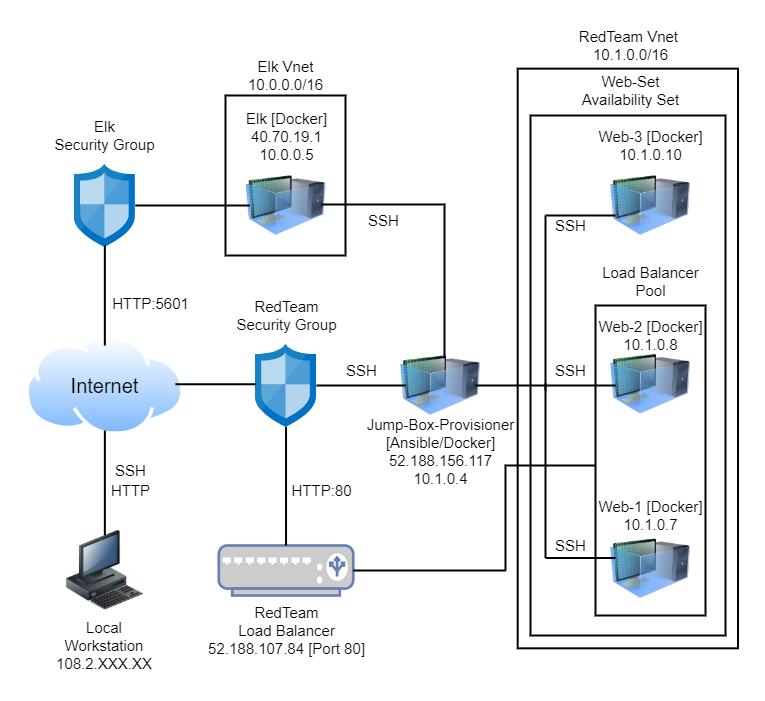

The diagram above was exported from draw.io. Its source (the exported page's mxGraphModel, read from the mxfile embedded in the PNG):
<mxGraphModel dx="780" dy="1184" grid="1" gridSize="10" guides="1" tooltips="1" connect="1" arrows="1" fold="1" page="1" pageScale="1" pageWidth="850" pageHeight="1100" background="#ffffff" math="0" shadow="0">
  <root>
    <mxCell id="0" />
    <mxCell id="1" parent="0" />
    <mxCell id="iMHs1c9SadKfqj04vsdX-65" value="" style="rounded=0;whiteSpace=wrap;html=1;fillColor=none;strokeWidth=2;" parent="1" vertex="1">
      <mxGeometry x="580" y="380" width="110" height="310" as="geometry" />
    </mxCell>
    <mxCell id="iMHs1c9SadKfqj04vsdX-42" value="" style="rounded=0;whiteSpace=wrap;html=1;fillColor=none;strokeWidth=2;" parent="1" vertex="1">
      <mxGeometry x="515" y="190" width="195" height="520" as="geometry" />
    </mxCell>
    <mxCell id="8LNaLykVeE2InFAy-GuH-1" value="" style="rounded=0;whiteSpace=wrap;html=1;fillColor=none;rotation=-90;strokeWidth=2;" vertex="1" parent="1">
      <mxGeometry x="322.5" y="322.82" width="579.69" height="220.32" as="geometry" />
    </mxCell>
    <mxCell id="8LNaLykVeE2InFAy-GuH-4" value="" style="rounded=0;whiteSpace=wrap;html=1;strokeWidth=2;fillColor=none;" vertex="1" parent="1">
      <mxGeometry x="210" y="170" width="120" height="160" as="geometry" />
    </mxCell>
    <mxCell id="iMHs1c9SadKfqj04vsdX-1" value="" style="aspect=fixed;perimeter=ellipsePerimeter;html=1;align=center;shadow=0;dashed=0;spacingTop=3;image;image=img/lib/active_directory/internet_cloud.svg;" parent="1" vertex="1">
      <mxGeometry x="10" y="410" width="158.72" height="100" as="geometry" />
    </mxCell>
    <mxCell id="iMHs1c9SadKfqj04vsdX-3" value="" style="aspect=fixed;html=1;points=[];align=center;image;fontSize=12;image=img/lib/mscae/Network_Security_Groups_Classic.svg;" parent="1" vertex="1">
      <mxGeometry x="240" y="418.75" width="61.05" height="82.5" as="geometry" />
    </mxCell>
    <mxCell id="iMHs1c9SadKfqj04vsdX-5" value="" style="fontColor=#0066CC;verticalAlign=top;verticalLabelPosition=bottom;labelPosition=center;align=center;html=1;outlineConnect=0;fillColor=#CCCCCC;strokeColor=#6881B3;gradientColor=none;gradientDirection=north;strokeWidth=2;shape=mxgraph.networks.load_balancer;" parent="1" vertex="1">
      <mxGeometry x="203.29" y="620" width="134.47" height="50" as="geometry" />
    </mxCell>
    <mxCell id="iMHs1c9SadKfqj04vsdX-10" value="" style="image;html=1;image=img/lib/clip_art/computers/Virtual_Machine_128x128.png" parent="1" vertex="1">
      <mxGeometry x="385" y="420" width="80" height="80" as="geometry" />
    </mxCell>
    <mxCell id="iMHs1c9SadKfqj04vsdX-11" value="" style="image;html=1;image=img/lib/clip_art/computers/Virtual_Machine_128x128.png" parent="1" vertex="1">
      <mxGeometry x="595" y="240" width="80" height="80" as="geometry" />
    </mxCell>
    <mxCell id="iMHs1c9SadKfqj04vsdX-12" value="" style="image;html=1;image=img/lib/clip_art/computers/Virtual_Machine_128x128.png" parent="1" vertex="1">
      <mxGeometry x="595" y="418.75" width="80" height="80" as="geometry" />
    </mxCell>
    <mxCell id="iMHs1c9SadKfqj04vsdX-13" value="" style="image;html=1;image=img/lib/clip_art/computers/Virtual_Machine_128x128.png" parent="1" vertex="1">
      <mxGeometry x="595" y="603.13" width="80" height="80" as="geometry" />
    </mxCell>
    <mxCell id="iMHs1c9SadKfqj04vsdX-40" value="" style="line;strokeWidth=2;direction=south;html=1;fillColor=none;" parent="1" vertex="1">
      <mxGeometry x="79.36" y="505" width="20" height="105" as="geometry" />
    </mxCell>
    <mxCell id="iMHs1c9SadKfqj04vsdX-41" value="" style="line;strokeWidth=2;html=1;fillColor=none;" parent="1" vertex="1">
      <mxGeometry x="160" y="453.75" width="80" height="10" as="geometry" />
    </mxCell>
    <mxCell id="iMHs1c9SadKfqj04vsdX-45" value="&lt;font style=&quot;font-size: 20px&quot;&gt;Internet&lt;/font&gt;" style="text;html=1;resizable=0;autosize=1;align=center;verticalAlign=middle;points=[];fillColor=none;strokeColor=none;rounded=0;" parent="1" vertex="1">
      <mxGeometry x="49.360000000000014" y="450" width="80" height="20" as="geometry" />
    </mxCell>
    <mxCell id="iMHs1c9SadKfqj04vsdX-46" value="&lt;font style=&quot;font-size: 15px&quot;&gt;Local Workstation&lt;br&gt;108.2.XXX.XX&lt;br&gt;&lt;/font&gt;" style="whiteSpace=wrap;html=1;fillColor=none;strokeColor=none;" parent="1" vertex="1">
      <mxGeometry x="29.360000000000014" y="690" width="120" height="60" as="geometry" />
    </mxCell>
    <mxCell id="iMHs1c9SadKfqj04vsdX-47" value="&lt;font style=&quot;font-size: 15px&quot;&gt;HTTP&lt;/font&gt;" style="text;html=1;resizable=0;autosize=1;align=center;verticalAlign=middle;points=[];fillColor=none;strokeColor=none;rounded=0;" parent="1" vertex="1">
      <mxGeometry x="90" y="555" width="50" height="20" as="geometry" />
    </mxCell>
    <mxCell id="iMHs1c9SadKfqj04vsdX-50" value="" style="line;strokeWidth=2;html=1;fillColor=none;" parent="1" vertex="1">
      <mxGeometry x="301.05" y="455" width="88.95" height="10" as="geometry" />
    </mxCell>
    <mxCell id="iMHs1c9SadKfqj04vsdX-51" value="" style="line;strokeWidth=2;html=1;fillColor=none;" parent="1" vertex="1">
      <mxGeometry x="337.76" y="640" width="152.24" height="10" as="geometry" />
    </mxCell>
    <mxCell id="iMHs1c9SadKfqj04vsdX-54" value="&lt;span style=&quot;font-size: 15px&quot;&gt;HTTP:80&lt;/span&gt;" style="text;html=1;resizable=0;autosize=1;align=center;verticalAlign=middle;points=[];fillColor=none;strokeColor=none;rounded=0;" parent="1" vertex="1">
      <mxGeometry x="265.53" y="555" width="80" height="20" as="geometry" />
    </mxCell>
    <mxCell id="iMHs1c9SadKfqj04vsdX-56" value="&lt;font style=&quot;font-size: 15px&quot;&gt;RedTeam&lt;br&gt;Security Group&lt;/font&gt;" style="text;html=1;resizable=0;autosize=1;align=center;verticalAlign=middle;points=[];fillColor=none;strokeColor=none;rounded=0;" parent="1" vertex="1">
      <mxGeometry x="210.53" y="370" width="120" height="40" as="geometry" />
    </mxCell>
    <mxCell id="iMHs1c9SadKfqj04vsdX-58" value="&lt;span style=&quot;font-size: 15px&quot;&gt;Web-Set&lt;br&gt;Availability Set&lt;/span&gt;" style="text;html=1;resizable=0;autosize=1;align=center;verticalAlign=middle;points=[];fillColor=none;strokeColor=none;rounded=0;" parent="1" vertex="1">
      <mxGeometry x="560" y="145" width="110" height="40" as="geometry" />
    </mxCell>
    <mxCell id="iMHs1c9SadKfqj04vsdX-59" value="&lt;span style=&quot;font-size: 15px&quot;&gt;Web-1 [Docker]&lt;br&gt;10.1.0.7&lt;br&gt;&lt;/span&gt;" style="text;html=1;resizable=0;autosize=1;align=center;verticalAlign=middle;points=[];fillColor=none;strokeColor=none;rounded=0;" parent="1" vertex="1">
      <mxGeometry x="575" y="570" width="120" height="40" as="geometry" />
    </mxCell>
    <mxCell id="iMHs1c9SadKfqj04vsdX-61" value="&lt;font style=&quot;font-size: 15px&quot;&gt;Web-2 [Docker]&lt;br&gt;10.1.0.8&lt;br&gt;&lt;/font&gt;" style="text;html=1;resizable=0;autosize=1;align=center;verticalAlign=middle;points=[];fillColor=none;strokeColor=none;rounded=0;" parent="1" vertex="1">
      <mxGeometry x="575" y="390" width="120" height="40" as="geometry" />
    </mxCell>
    <mxCell id="iMHs1c9SadKfqj04vsdX-62" value="&lt;font style=&quot;font-size: 15px&quot;&gt;Web-3 [Docker]&lt;br&gt;10.1.0.10&lt;br&gt;&lt;/font&gt;" style="text;html=1;resizable=0;autosize=1;align=center;verticalAlign=middle;points=[];fillColor=none;strokeColor=none;rounded=0;" parent="1" vertex="1">
      <mxGeometry x="575" y="200" width="120" height="40" as="geometry" />
    </mxCell>
    <mxCell id="iMHs1c9SadKfqj04vsdX-63" value="&lt;font style=&quot;font-size: 15px&quot;&gt;Jump-Box-Provisioner&lt;br&gt;[Ansible/Docker]&lt;br&gt;52.188.156.117&lt;br&gt;10.1.0.4&lt;br&gt;&lt;br&gt;&lt;/font&gt;" style="text;html=1;resizable=0;autosize=1;align=center;verticalAlign=middle;points=[];fillColor=none;strokeColor=none;rounded=0;" parent="1" vertex="1">
      <mxGeometry x="345" y="495" width="160" height="80" as="geometry" />
    </mxCell>
    <mxCell id="iMHs1c9SadKfqj04vsdX-67" value="&lt;font style=&quot;font-size: 15px&quot;&gt;Load Balancer&lt;br&gt;Pool&lt;br&gt;&lt;/font&gt;" style="text;html=1;resizable=0;autosize=1;align=center;verticalAlign=middle;points=[];fillColor=none;strokeColor=none;rounded=0;" parent="1" vertex="1">
      <mxGeometry x="580" y="335.81" width="110" height="40" as="geometry" />
    </mxCell>
    <mxCell id="iMHs1c9SadKfqj04vsdX-68" value="&lt;font style=&quot;font-size: 15px&quot;&gt;RedTeam&lt;br&gt;Load Balancer&lt;br&gt;52.188.107.84 [Port 80]&lt;br&gt;&lt;/font&gt;" style="text;html=1;resizable=0;autosize=1;align=center;verticalAlign=middle;points=[];fillColor=none;strokeColor=none;rounded=0;" parent="1" vertex="1">
      <mxGeometry x="185.52" y="680" width="170" height="50" as="geometry" />
    </mxCell>
    <mxCell id="iMHs1c9SadKfqj04vsdX-78" value="&lt;font style=&quot;font-size: 15px&quot;&gt;SSH&lt;/font&gt;" style="text;html=1;resizable=0;autosize=1;align=center;verticalAlign=middle;points=[];fillColor=none;strokeColor=none;rounded=0;" parent="1" vertex="1">
      <mxGeometry x="530" y="290" width="50" height="20" as="geometry" />
    </mxCell>
    <mxCell id="iMHs1c9SadKfqj04vsdX-79" value="&lt;font style=&quot;font-size: 15px&quot;&gt;SSH&lt;/font&gt;" style="text;html=1;resizable=0;autosize=1;align=center;verticalAlign=middle;points=[];fillColor=none;strokeColor=none;rounded=0;" parent="1" vertex="1">
      <mxGeometry x="530" y="435" width="50" height="20" as="geometry" />
    </mxCell>
    <mxCell id="iMHs1c9SadKfqj04vsdX-83" value="&lt;font style=&quot;font-size: 15px&quot;&gt;SSH&lt;/font&gt;" style="text;html=1;resizable=0;autosize=1;align=center;verticalAlign=middle;points=[];fillColor=none;strokeColor=none;rounded=0;" parent="1" vertex="1">
      <mxGeometry x="529.9999999999999" y="610" width="50" height="20" as="geometry" />
    </mxCell>
    <mxCell id="iMHs1c9SadKfqj04vsdX-104" value="" style="shape=partialRectangle;whiteSpace=wrap;html=1;bottom=0;right=0;fillColor=none;strokeWidth=2;" parent="1" vertex="1">
      <mxGeometry x="530" y="290" width="70" height="175" as="geometry" />
    </mxCell>
    <mxCell id="iMHs1c9SadKfqj04vsdX-106" value="" style="line;strokeWidth=2;html=1;fillColor=none;" parent="1" vertex="1">
      <mxGeometry x="460" y="455" width="140" height="10" as="geometry" />
    </mxCell>
    <mxCell id="-g7oXP5Mr-YV7dPQIry--1" value="&lt;font style=&quot;font-size: 15px&quot;&gt;SSH&lt;/font&gt;" style="text;html=1;resizable=0;autosize=1;align=center;verticalAlign=middle;points=[];fillColor=none;strokeColor=none;rounded=0;" parent="1" vertex="1">
      <mxGeometry x="90" y="535" width="50" height="20" as="geometry" />
    </mxCell>
    <mxCell id="-g7oXP5Mr-YV7dPQIry--2" value="" style="image;html=1;image=img/lib/clip_art/computers/Workstation_128x128.png" parent="1" vertex="1">
      <mxGeometry x="49.360000000000014" y="605" width="80" height="80" as="geometry" />
    </mxCell>
    <mxCell id="-g7oXP5Mr-YV7dPQIry--6" value="" style="line;strokeWidth=2;direction=south;html=1;" parent="1" vertex="1">
      <mxGeometry x="265.53" y="501.25" width="10" height="118.75" as="geometry" />
    </mxCell>
    <mxCell id="-g7oXP5Mr-YV7dPQIry--8" value="" style="shape=partialRectangle;whiteSpace=wrap;html=1;bottom=0;right=0;fillColor=none;rotation=-90;strokeWidth=2;" parent="1" vertex="1">
      <mxGeometry x="477.5" y="510" width="175" height="70" as="geometry" />
    </mxCell>
    <mxCell id="-g7oXP5Mr-YV7dPQIry--11" value="&lt;font style=&quot;font-size: 15px&quot;&gt;SSH&lt;/font&gt;" style="text;html=1;resizable=0;autosize=1;align=center;verticalAlign=middle;points=[];fillColor=none;strokeColor=none;rounded=0;" parent="1" vertex="1">
      <mxGeometry x="320.52" y="435" width="50" height="20" as="geometry" />
    </mxCell>
    <mxCell id="5zbX3X5UIJSpXUzhO0TR-1" value="" style="image;html=1;image=img/lib/clip_art/computers/Virtual_Machine_128x128.png" parent="1" vertex="1">
      <mxGeometry x="230.51999999999998" y="240" width="80" height="80" as="geometry" />
    </mxCell>
    <mxCell id="5zbX3X5UIJSpXUzhO0TR-2" value="" style="aspect=fixed;html=1;points=[];align=center;image;fontSize=12;image=img/lib/mscae/Network_Security_Groups_Classic.svg;" parent="1" vertex="1">
      <mxGeometry x="58.829999999999984" y="238.75" width="61.05" height="82.5" as="geometry" />
    </mxCell>
    <mxCell id="5zbX3X5UIJSpXUzhO0TR-3" value="&lt;font style=&quot;font-size: 15px&quot;&gt;Elk&lt;br&gt;Security Group&lt;/font&gt;" style="text;html=1;resizable=0;autosize=1;align=center;verticalAlign=middle;points=[];fillColor=none;strokeColor=none;rounded=0;" parent="1" vertex="1">
      <mxGeometry x="29.360000000000014" y="190" width="120" height="40" as="geometry" />
    </mxCell>
    <mxCell id="5zbX3X5UIJSpXUzhO0TR-4" value="&lt;font style=&quot;font-size: 15px&quot;&gt;Elk [Docker]&lt;br&gt;40.70.19.1&lt;br&gt;10.0.0.5&lt;br&gt;&lt;br&gt;&lt;/font&gt;" style="text;html=1;resizable=0;autosize=1;align=center;verticalAlign=middle;points=[];fillColor=none;strokeColor=none;rounded=0;" parent="1" vertex="1">
      <mxGeometry x="220.52999999999997" y="185" width="100" height="70" as="geometry" />
    </mxCell>
    <mxCell id="5zbX3X5UIJSpXUzhO0TR-5" value="" style="line;strokeWidth=2;html=1;fillColor=none;" parent="1" vertex="1">
      <mxGeometry x="119.88" y="275" width="114.59" height="10" as="geometry" />
    </mxCell>
    <mxCell id="5zbX3X5UIJSpXUzhO0TR-7" value="" style="line;strokeWidth=2;direction=south;html=1;fillColor=none;" parent="1" vertex="1">
      <mxGeometry x="79.35" y="320" width="20" height="100" as="geometry" />
    </mxCell>
    <mxCell id="5zbX3X5UIJSpXUzhO0TR-9" value="&lt;font style=&quot;font-size: 15px&quot;&gt;HTTP:5601&lt;/font&gt;" style="text;html=1;resizable=0;autosize=1;align=center;verticalAlign=middle;points=[];fillColor=none;strokeColor=none;rounded=0;" parent="1" vertex="1">
      <mxGeometry x="90" y="367.5" width="90" height="20" as="geometry" />
    </mxCell>
    <mxCell id="5zbX3X5UIJSpXUzhO0TR-14" value="" style="shape=partialRectangle;whiteSpace=wrap;html=1;top=0;left=0;fillColor=none;strokeWidth=2;rotation=-90;" parent="1" vertex="1">
      <mxGeometry x="290.61" y="294.4" width="153.82" height="122.82" as="geometry" />
    </mxCell>
    <mxCell id="5zbX3X5UIJSpXUzhO0TR-15" value="&lt;font style=&quot;font-size: 15px&quot;&gt;SSH&lt;/font&gt;" style="text;html=1;resizable=0;autosize=1;align=center;verticalAlign=middle;points=[];fillColor=none;strokeColor=none;rounded=0;" parent="1" vertex="1">
      <mxGeometry x="342.52" y="285" width="50" height="20" as="geometry" />
    </mxCell>
    <mxCell id="f1yyMgJu02be1HpFtUEe-2" value="" style="shape=partialRectangle;whiteSpace=wrap;html=1;top=0;left=0;fillColor=none;strokeWidth=2;rotation=-180;" parent="1" vertex="1">
      <mxGeometry x="490" y="540" width="90" height="105" as="geometry" />
    </mxCell>
    <mxCell id="8LNaLykVeE2InFAy-GuH-3" value="&lt;font style=&quot;font-size: 15px&quot;&gt;RedTeam Vnet &lt;br&gt;10.1.0.0/16&lt;/font&gt;" style="text;html=1;resizable=0;autosize=1;align=center;verticalAlign=middle;points=[];fillColor=none;strokeColor=none;rounded=0;" vertex="1" parent="1">
      <mxGeometry x="560" y="100" width="110" height="40" as="geometry" />
    </mxCell>
    <mxCell id="8LNaLykVeE2InFAy-GuH-5" value="&lt;font style=&quot;font-size: 15px&quot;&gt;Elk Vnet&lt;br&gt;10.0.0.0/16&lt;br&gt;&lt;/font&gt;" style="text;html=1;resizable=0;autosize=1;align=center;verticalAlign=middle;points=[];fillColor=none;strokeColor=none;rounded=0;" vertex="1" parent="1">
      <mxGeometry x="225" y="130" width="90" height="40" as="geometry" />
    </mxCell>
  </root>
</mxGraphModel>